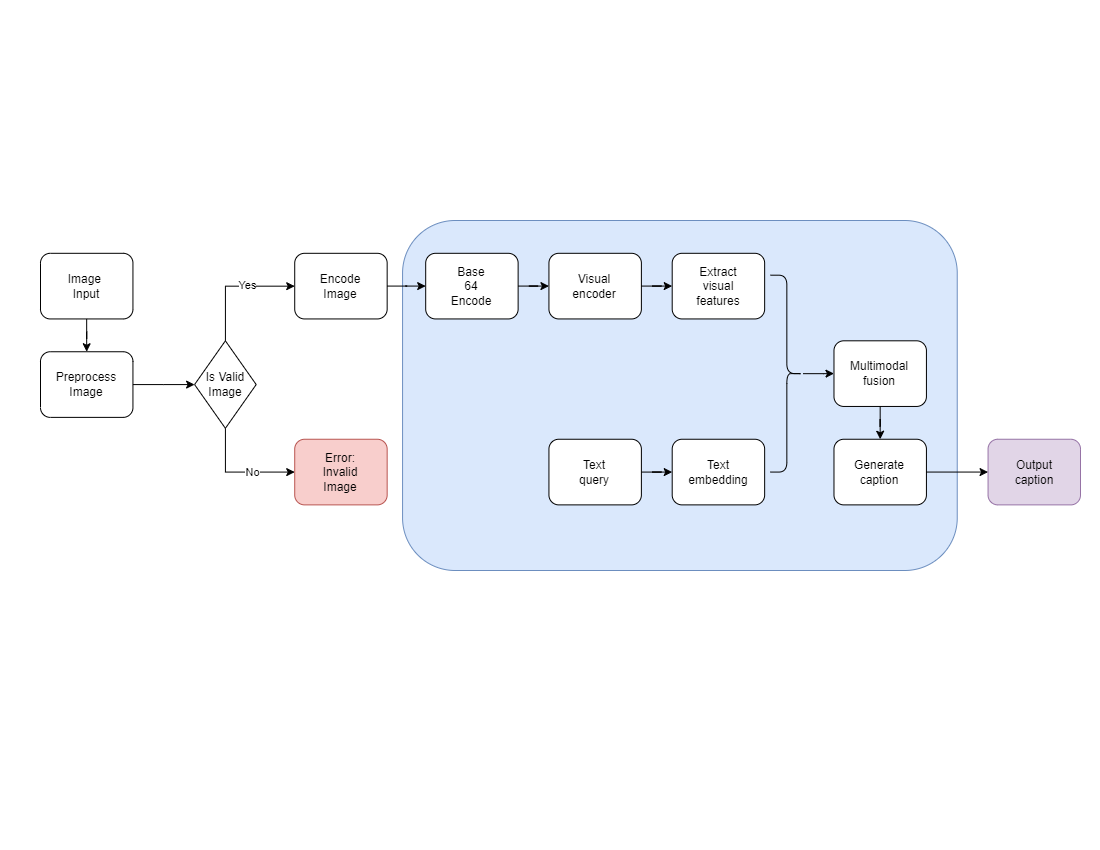

The diagram above was exported from draw.io. Its source (the exported page's mxGraphModel, read from the mxfile embedded in the PNG):
<mxGraphModel dx="1718" dy="1014" grid="1" gridSize="10" guides="1" tooltips="1" connect="1" arrows="1" fold="1" page="1" pageScale="1" pageWidth="1100" pageHeight="850" math="0" shadow="0">
  <root>
    <mxCell id="0" />
    <mxCell id="1" parent="0" />
    <mxCell id="9S8ffDBaOloZJwKRsCV4-26" value="" style="rounded=1;whiteSpace=wrap;html=1;fillColor=#dae8fc;strokeColor=#6c8ebf;" vertex="1" parent="1">
      <mxGeometry x="402.074074074074" y="220" width="554.6666666666667" height="350" as="geometry" />
    </mxCell>
    <mxCell id="9S8ffDBaOloZJwKRsCV4-1" value="Image&amp;nbsp;&lt;br&gt;Input" style="rounded=1;whiteSpace=wrap;html=1;" vertex="1" parent="1">
      <mxGeometry x="40" y="252.8125" width="92.44444444444444" height="65.625" as="geometry" />
    </mxCell>
    <mxCell id="9S8ffDBaOloZJwKRsCV4-2" value="Preprocess&lt;br&gt;Image" style="rounded=1;whiteSpace=wrap;html=1;" vertex="1" parent="1">
      <mxGeometry x="40" y="351.25" width="92.44444444444444" height="65.625" as="geometry" />
    </mxCell>
    <mxCell id="9S8ffDBaOloZJwKRsCV4-17" style="edgeStyle=orthogonalEdgeStyle;rounded=0;orthogonalLoop=1;jettySize=auto;html=1;" edge="1" parent="1" source="9S8ffDBaOloZJwKRsCV4-1" target="9S8ffDBaOloZJwKRsCV4-2">
      <mxGeometry relative="1" as="geometry" />
    </mxCell>
    <mxCell id="9S8ffDBaOloZJwKRsCV4-3" value="Is Valid&lt;br&gt;Image" style="rhombus;whiteSpace=wrap;html=1;" vertex="1" parent="1">
      <mxGeometry x="194.0740740740741" y="340.3125" width="61.62962962962963" height="87.5" as="geometry" />
    </mxCell>
    <mxCell id="9S8ffDBaOloZJwKRsCV4-18" style="edgeStyle=orthogonalEdgeStyle;rounded=0;orthogonalLoop=1;jettySize=auto;html=1;" edge="1" parent="1" source="9S8ffDBaOloZJwKRsCV4-2" target="9S8ffDBaOloZJwKRsCV4-3">
      <mxGeometry relative="1" as="geometry" />
    </mxCell>
    <mxCell id="9S8ffDBaOloZJwKRsCV4-4" value="Encode&lt;br&gt;Image" style="rounded=1;whiteSpace=wrap;html=1;" vertex="1" parent="1">
      <mxGeometry x="294.22222222222223" y="252.8125" width="92.44444444444444" height="65.625" as="geometry" />
    </mxCell>
    <mxCell id="9S8ffDBaOloZJwKRsCV4-19" style="edgeStyle=orthogonalEdgeStyle;rounded=0;orthogonalLoop=1;jettySize=auto;html=1;" edge="1" parent="1" source="9S8ffDBaOloZJwKRsCV4-3" target="9S8ffDBaOloZJwKRsCV4-4">
      <mxGeometry relative="1" as="geometry">
        <Array as="points">
          <mxPoint x="224.88888888888889" y="285.625" />
        </Array>
      </mxGeometry>
    </mxCell>
    <mxCell id="9S8ffDBaOloZJwKRsCV4-29" value="Yes" style="edgeLabel;html=1;align=center;verticalAlign=middle;resizable=0;points=[];" vertex="1" connectable="0" parent="9S8ffDBaOloZJwKRsCV4-19">
      <mxGeometry x="0.2349" y="1" relative="1" as="geometry">
        <mxPoint as="offset" />
      </mxGeometry>
    </mxCell>
    <mxCell id="9S8ffDBaOloZJwKRsCV4-5" value="Error:&lt;br&gt;Invalid&lt;br&gt;Image" style="rounded=1;whiteSpace=wrap;html=1;fillColor=#f8cecc;strokeColor=#b85450;" vertex="1" parent="1">
      <mxGeometry x="294.22222222222223" y="438.75" width="92.44444444444444" height="65.625" as="geometry" />
    </mxCell>
    <mxCell id="9S8ffDBaOloZJwKRsCV4-20" style="edgeStyle=orthogonalEdgeStyle;rounded=0;orthogonalLoop=1;jettySize=auto;html=1;" edge="1" parent="1" source="9S8ffDBaOloZJwKRsCV4-3" target="9S8ffDBaOloZJwKRsCV4-5">
      <mxGeometry relative="1" as="geometry">
        <Array as="points">
          <mxPoint x="224.88888888888889" y="471.5625" />
        </Array>
      </mxGeometry>
    </mxCell>
    <mxCell id="9S8ffDBaOloZJwKRsCV4-30" value="No" style="edgeLabel;html=1;align=center;verticalAlign=middle;resizable=0;points=[];" vertex="1" connectable="0" parent="9S8ffDBaOloZJwKRsCV4-20">
      <mxGeometry x="0.0735" y="-2" relative="1" as="geometry">
        <mxPoint x="10" y="-2" as="offset" />
      </mxGeometry>
    </mxCell>
    <mxCell id="9S8ffDBaOloZJwKRsCV4-6" value="Base&lt;br&gt;64&lt;br&gt;Encode" style="rounded=1;whiteSpace=wrap;html=1;" vertex="1" parent="1">
      <mxGeometry x="425.18518518518516" y="252.8125" width="92.44444444444444" height="65.625" as="geometry" />
    </mxCell>
    <mxCell id="9S8ffDBaOloZJwKRsCV4-21" style="edgeStyle=orthogonalEdgeStyle;rounded=0;orthogonalLoop=1;jettySize=auto;html=1;" edge="1" parent="1" source="9S8ffDBaOloZJwKRsCV4-4" target="9S8ffDBaOloZJwKRsCV4-6">
      <mxGeometry relative="1" as="geometry" />
    </mxCell>
    <mxCell id="9S8ffDBaOloZJwKRsCV4-8" value="Visual&lt;br&gt;encoder" style="rounded=1;whiteSpace=wrap;html=1;" vertex="1" parent="1">
      <mxGeometry x="548.4444444444445" y="252.8125" width="92.44444444444444" height="65.625" as="geometry" />
    </mxCell>
    <mxCell id="9S8ffDBaOloZJwKRsCV4-23" style="edgeStyle=orthogonalEdgeStyle;rounded=0;orthogonalLoop=1;jettySize=auto;html=1;" edge="1" parent="1" source="9S8ffDBaOloZJwKRsCV4-6" target="9S8ffDBaOloZJwKRsCV4-8">
      <mxGeometry relative="1" as="geometry" />
    </mxCell>
    <mxCell id="9S8ffDBaOloZJwKRsCV4-9" value="Extract&lt;br&gt;visual&lt;br&gt;features" style="rounded=1;whiteSpace=wrap;html=1;" vertex="1" parent="1">
      <mxGeometry x="671.7037037037038" y="252.8125" width="92.44444444444444" height="65.625" as="geometry" />
    </mxCell>
    <mxCell id="9S8ffDBaOloZJwKRsCV4-24" style="edgeStyle=orthogonalEdgeStyle;rounded=0;orthogonalLoop=1;jettySize=auto;html=1;" edge="1" parent="1" source="9S8ffDBaOloZJwKRsCV4-8" target="9S8ffDBaOloZJwKRsCV4-9">
      <mxGeometry relative="1" as="geometry" />
    </mxCell>
    <mxCell id="9S8ffDBaOloZJwKRsCV4-10" value="Text&lt;br&gt;embedding" style="rounded=1;whiteSpace=wrap;html=1;" vertex="1" parent="1">
      <mxGeometry x="671.7037037037038" y="438.75" width="92.44444444444444" height="65.625" as="geometry" />
    </mxCell>
    <mxCell id="9S8ffDBaOloZJwKRsCV4-25" style="edgeStyle=orthogonalEdgeStyle;rounded=0;orthogonalLoop=1;jettySize=auto;html=1;" edge="1" parent="1" source="9S8ffDBaOloZJwKRsCV4-11" target="9S8ffDBaOloZJwKRsCV4-10">
      <mxGeometry relative="1" as="geometry" />
    </mxCell>
    <mxCell id="9S8ffDBaOloZJwKRsCV4-11" value="Text&lt;br&gt;query" style="rounded=1;whiteSpace=wrap;html=1;" vertex="1" parent="1">
      <mxGeometry x="548.4444444444445" y="438.75" width="92.44444444444444" height="65.625" as="geometry" />
    </mxCell>
    <mxCell id="9S8ffDBaOloZJwKRsCV4-33" style="edgeStyle=orthogonalEdgeStyle;rounded=0;orthogonalLoop=1;jettySize=auto;html=1;" edge="1" parent="1" source="9S8ffDBaOloZJwKRsCV4-12" target="9S8ffDBaOloZJwKRsCV4-13">
      <mxGeometry relative="1" as="geometry" />
    </mxCell>
    <mxCell id="9S8ffDBaOloZJwKRsCV4-12" value="" style="shape=curlyBracket;whiteSpace=wrap;html=1;rounded=1;flipH=1;size=0.5;" vertex="1" parent="1">
      <mxGeometry x="770" y="274.69" width="32.67" height="196.88" as="geometry" />
    </mxCell>
    <mxCell id="9S8ffDBaOloZJwKRsCV4-13" value="Multimodal&lt;br&gt;fusion" style="rounded=1;whiteSpace=wrap;html=1;" vertex="1" parent="1">
      <mxGeometry x="833.4814814814815" y="340.3125" width="92.44444444444444" height="65.625" as="geometry" />
    </mxCell>
    <mxCell id="9S8ffDBaOloZJwKRsCV4-15" value="Generate&lt;br&gt;caption" style="rounded=1;whiteSpace=wrap;html=1;" vertex="1" parent="1">
      <mxGeometry x="833.4814814814815" y="438.75" width="92.44444444444444" height="65.625" as="geometry" />
    </mxCell>
    <mxCell id="9S8ffDBaOloZJwKRsCV4-16" style="edgeStyle=orthogonalEdgeStyle;rounded=0;orthogonalLoop=1;jettySize=auto;html=1;" edge="1" parent="1" source="9S8ffDBaOloZJwKRsCV4-13" target="9S8ffDBaOloZJwKRsCV4-15">
      <mxGeometry relative="1" as="geometry" />
    </mxCell>
    <mxCell id="9S8ffDBaOloZJwKRsCV4-27" value="Output&lt;br&gt;caption" style="rounded=1;whiteSpace=wrap;html=1;fillColor=#e1d5e7;strokeColor=#9673a6;" vertex="1" parent="1">
      <mxGeometry x="987.5555555555555" y="438.75" width="92.44444444444444" height="65.625" as="geometry" />
    </mxCell>
    <mxCell id="9S8ffDBaOloZJwKRsCV4-28" style="edgeStyle=orthogonalEdgeStyle;rounded=0;orthogonalLoop=1;jettySize=auto;html=1;" edge="1" parent="1" source="9S8ffDBaOloZJwKRsCV4-15" target="9S8ffDBaOloZJwKRsCV4-27">
      <mxGeometry relative="1" as="geometry" />
    </mxCell>
  </root>
</mxGraphModel>